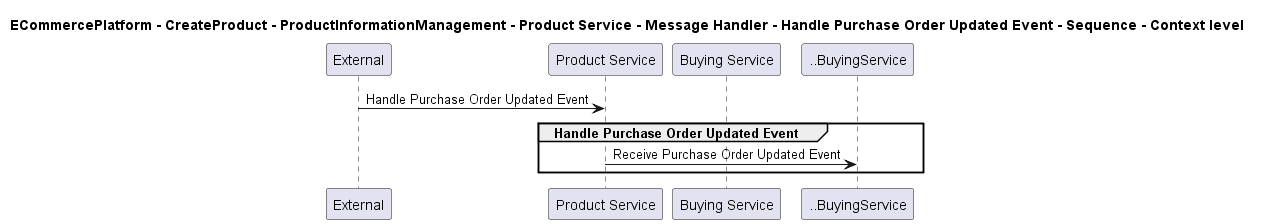

The diagram above was rendered by PlantUML. Its source (embedded in the PNG):
@startuml

title ECommercePlatform - CreateProduct - ProductInformationManagement - Product Service - Message Handler - Handle Purchase Order Updated Event - Sequence - Context level

participant "External" as C4InterFlow.SoftwareSystems.ExternalSystem
participant "Product Service" as ECommercePlatform.CreateProduct.ProductInformationManagement.SoftwareSystems.ProductService
participant "Buying Service" as ECommercePlatform.CreateProduct.BuyingAndMerchandising.SoftwareSystems.BuyingService

C4InterFlow.SoftwareSystems.ExternalSystem -> ECommercePlatform.CreateProduct.ProductInformationManagement.SoftwareSystems.ProductService : Handle Purchase Order Updated Event
group Handle Purchase Order Updated Event
ECommercePlatform.CreateProduct.ProductInformationManagement.SoftwareSystems.ProductService -> ..BuyingService : Receive Purchase Order Updated Event
end


@enduml